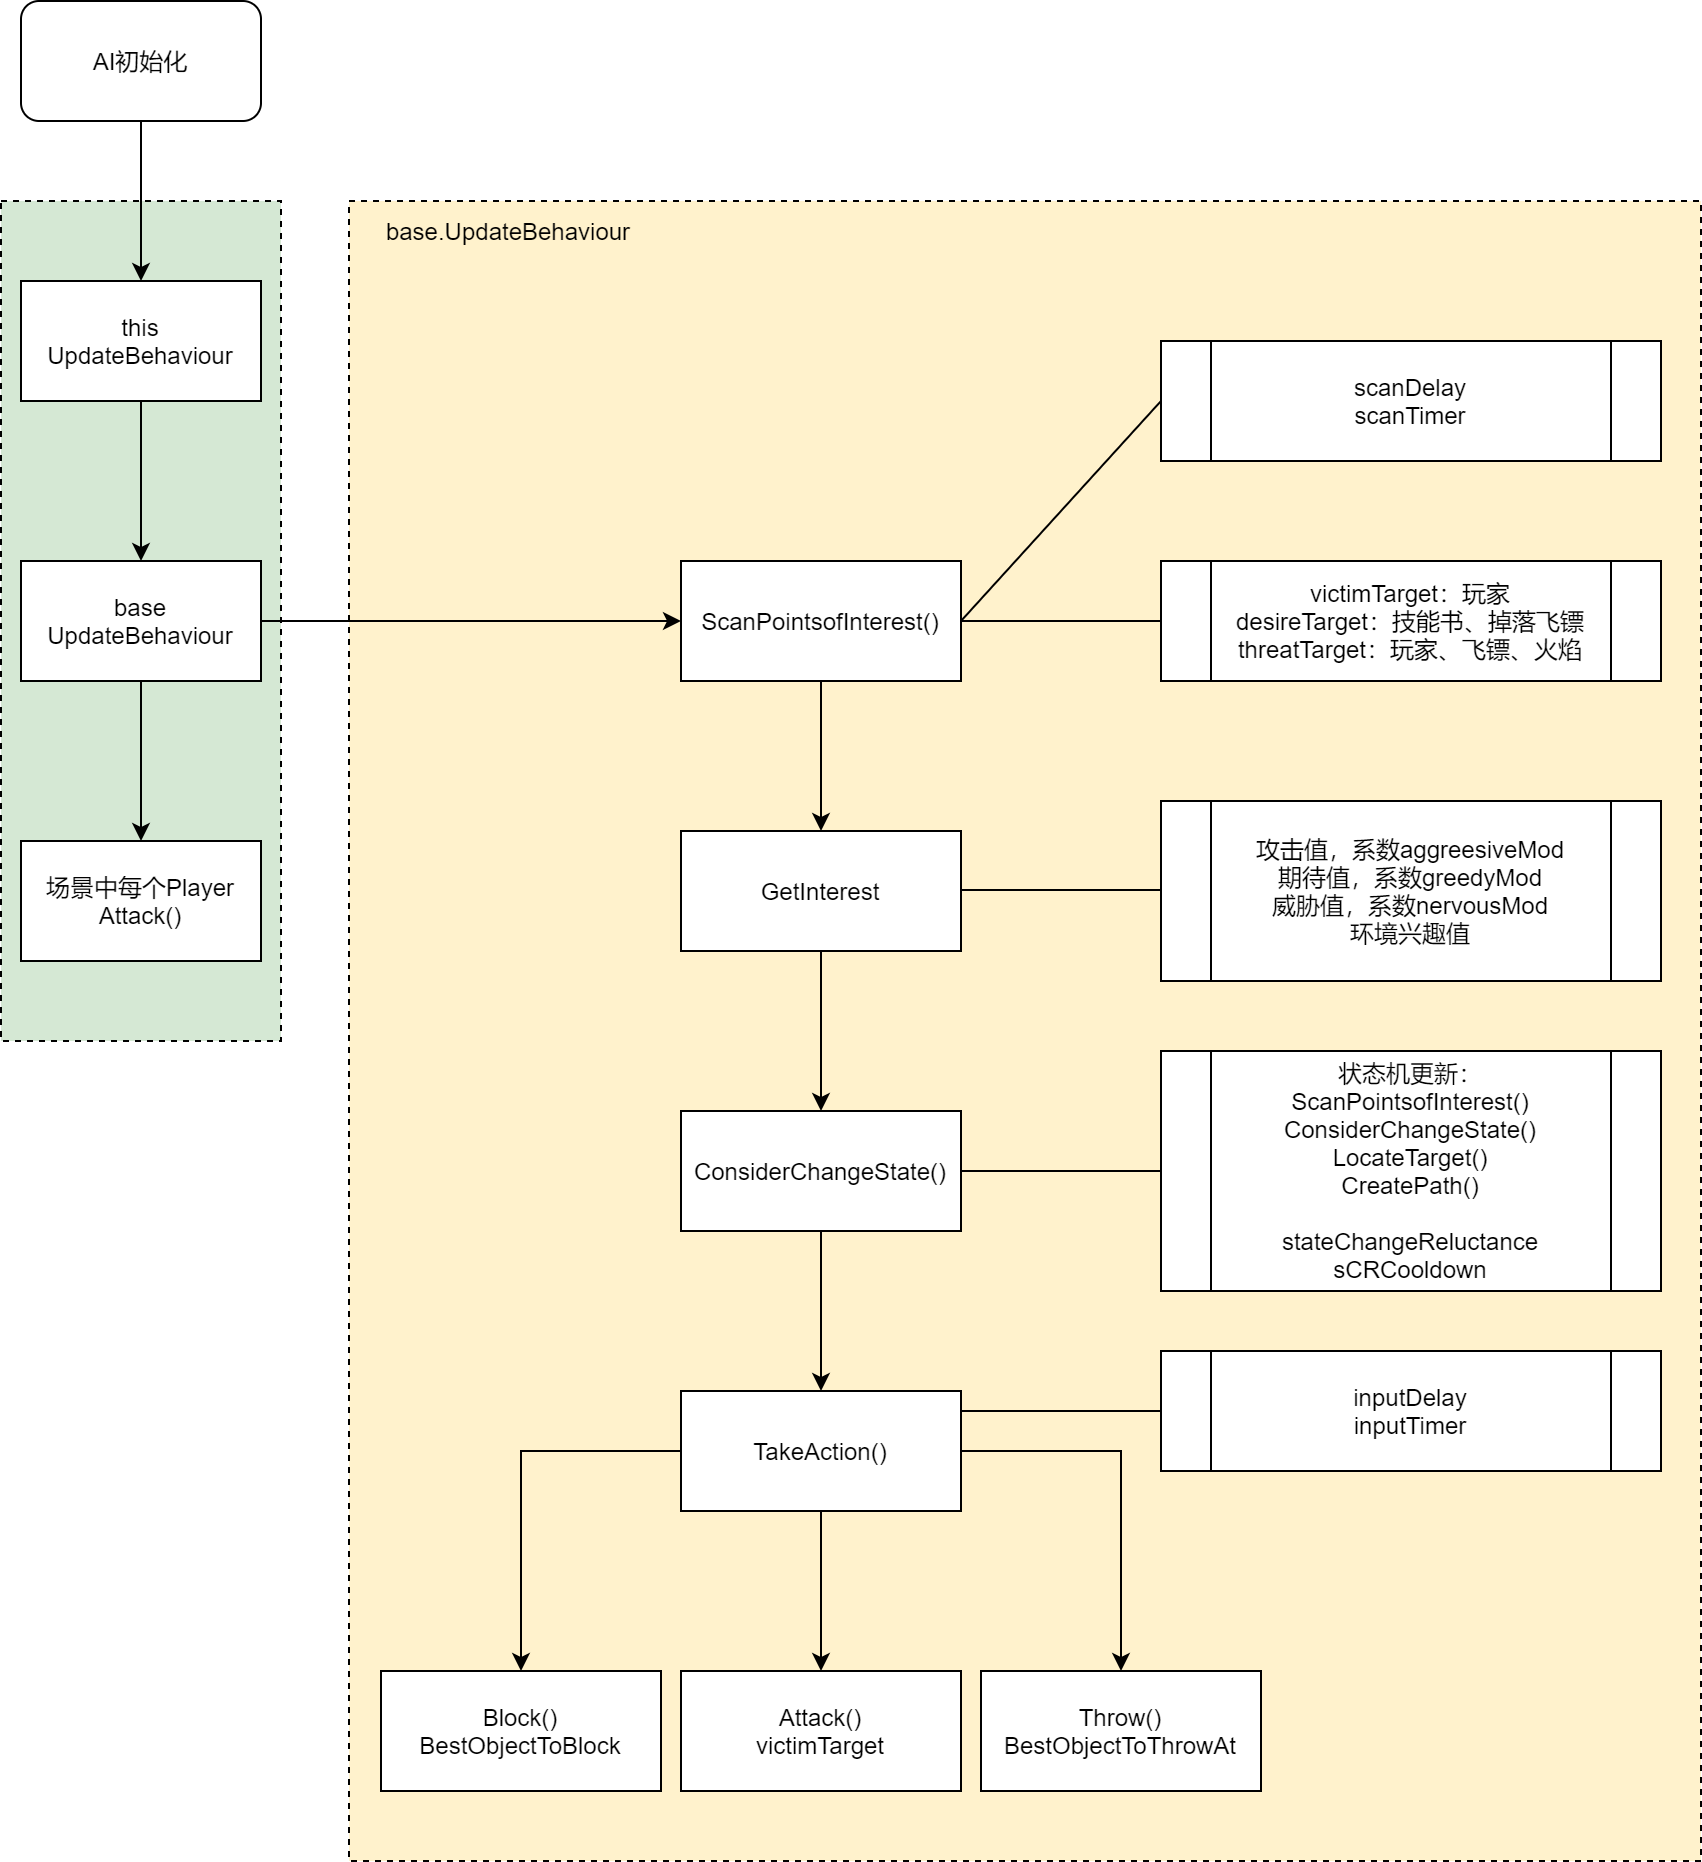

The diagram above was exported from draw.io. Its source (the exported page's mxGraphModel, read from the mxfile embedded in the PNG):
<mxGraphModel dx="1422" dy="942" grid="1" gridSize="10" guides="1" tooltips="1" connect="1" arrows="1" fold="1" page="1" pageScale="1" pageWidth="827" pageHeight="1169" math="0" shadow="0">
  <root>
    <mxCell id="0" />
    <mxCell id="1" parent="0" />
    <mxCell id="vp8CZvjTNSCKODOCNTWA-39" value="" style="rounded=0;whiteSpace=wrap;html=1;dashed=1;fillColor=#FFF2CC;" parent="1" vertex="1">
      <mxGeometry x="294" y="260" width="676" height="830" as="geometry" />
    </mxCell>
    <mxCell id="vp8CZvjTNSCKODOCNTWA-14" value="" style="rounded=0;whiteSpace=wrap;html=1;dashed=1;fillColor=#D5E8D4;" parent="1" vertex="1">
      <mxGeometry x="120" y="260" width="140" height="420" as="geometry" />
    </mxCell>
    <mxCell id="vp8CZvjTNSCKODOCNTWA-5" value="" style="edgeStyle=orthogonalEdgeStyle;rounded=0;orthogonalLoop=1;jettySize=auto;html=1;" parent="1" source="vp8CZvjTNSCKODOCNTWA-1" target="vp8CZvjTNSCKODOCNTWA-4" edge="1">
      <mxGeometry relative="1" as="geometry" />
    </mxCell>
    <mxCell id="vp8CZvjTNSCKODOCNTWA-1" value="AI初始化" style="rounded=1;whiteSpace=wrap;html=1;" parent="1" vertex="1">
      <mxGeometry x="130" y="160" width="120" height="60" as="geometry" />
    </mxCell>
    <mxCell id="vp8CZvjTNSCKODOCNTWA-9" value="" style="edgeStyle=orthogonalEdgeStyle;rounded=0;orthogonalLoop=1;jettySize=auto;html=1;" parent="1" source="vp8CZvjTNSCKODOCNTWA-4" target="vp8CZvjTNSCKODOCNTWA-8" edge="1">
      <mxGeometry relative="1" as="geometry" />
    </mxCell>
    <mxCell id="vp8CZvjTNSCKODOCNTWA-4" value="this&lt;br&gt;UpdateBehaviour" style="rounded=0;whiteSpace=wrap;html=1;" parent="1" vertex="1">
      <mxGeometry x="130" y="300" width="120" height="60" as="geometry" />
    </mxCell>
    <mxCell id="vp8CZvjTNSCKODOCNTWA-11" value="" style="edgeStyle=orthogonalEdgeStyle;rounded=0;orthogonalLoop=1;jettySize=auto;html=1;" parent="1" source="vp8CZvjTNSCKODOCNTWA-8" target="vp8CZvjTNSCKODOCNTWA-10" edge="1">
      <mxGeometry relative="1" as="geometry" />
    </mxCell>
    <mxCell id="vp8CZvjTNSCKODOCNTWA-13" value="" style="edgeStyle=orthogonalEdgeStyle;rounded=0;orthogonalLoop=1;jettySize=auto;html=1;" parent="1" source="vp8CZvjTNSCKODOCNTWA-8" target="vp8CZvjTNSCKODOCNTWA-12" edge="1">
      <mxGeometry relative="1" as="geometry" />
    </mxCell>
    <mxCell id="vp8CZvjTNSCKODOCNTWA-8" value="base&lt;br&gt;UpdateBehaviour" style="whiteSpace=wrap;html=1;rounded=0;" parent="1" vertex="1">
      <mxGeometry x="130" y="440" width="120" height="60" as="geometry" />
    </mxCell>
    <mxCell id="vp8CZvjTNSCKODOCNTWA-10" value="场景中每个Player&lt;br&gt;Attack()" style="whiteSpace=wrap;html=1;rounded=0;" parent="1" vertex="1">
      <mxGeometry x="130" y="580" width="120" height="60" as="geometry" />
    </mxCell>
    <mxCell id="vp8CZvjTNSCKODOCNTWA-24" value="" style="edgeStyle=orthogonalEdgeStyle;rounded=0;orthogonalLoop=1;jettySize=auto;html=1;endArrow=none;endFill=0;" parent="1" source="vp8CZvjTNSCKODOCNTWA-12" target="vp8CZvjTNSCKODOCNTWA-23" edge="1">
      <mxGeometry relative="1" as="geometry" />
    </mxCell>
    <mxCell id="GA3M2RPO_d6w6dg-5D6D-2" value="" style="edgeStyle=orthogonalEdgeStyle;rounded=0;orthogonalLoop=1;jettySize=auto;html=1;" edge="1" parent="1" source="vp8CZvjTNSCKODOCNTWA-12" target="GA3M2RPO_d6w6dg-5D6D-1">
      <mxGeometry relative="1" as="geometry" />
    </mxCell>
    <mxCell id="vp8CZvjTNSCKODOCNTWA-12" value="ScanPointsofInterest()" style="whiteSpace=wrap;html=1;rounded=0;" parent="1" vertex="1">
      <mxGeometry x="460" y="440" width="140" height="60" as="geometry" />
    </mxCell>
    <mxCell id="vp8CZvjTNSCKODOCNTWA-18" value="" style="edgeStyle=orthogonalEdgeStyle;rounded=0;orthogonalLoop=1;jettySize=auto;html=1;" parent="1" source="vp8CZvjTNSCKODOCNTWA-15" target="vp8CZvjTNSCKODOCNTWA-17" edge="1">
      <mxGeometry relative="1" as="geometry" />
    </mxCell>
    <mxCell id="vp8CZvjTNSCKODOCNTWA-22" value="" style="edgeStyle=orthogonalEdgeStyle;rounded=0;orthogonalLoop=1;jettySize=auto;html=1;endArrow=none;endFill=0;" parent="1" source="vp8CZvjTNSCKODOCNTWA-15" target="vp8CZvjTNSCKODOCNTWA-21" edge="1">
      <mxGeometry relative="1" as="geometry" />
    </mxCell>
    <mxCell id="vp8CZvjTNSCKODOCNTWA-15" value="ConsiderChangeState()" style="whiteSpace=wrap;html=1;rounded=0;" parent="1" vertex="1">
      <mxGeometry x="460" y="715" width="140" height="60" as="geometry" />
    </mxCell>
    <mxCell id="vp8CZvjTNSCKODOCNTWA-31" value="" style="edgeStyle=orthogonalEdgeStyle;rounded=0;orthogonalLoop=1;jettySize=auto;html=1;endArrow=classic;endFill=1;" parent="1" source="vp8CZvjTNSCKODOCNTWA-17" target="vp8CZvjTNSCKODOCNTWA-30" edge="1">
      <mxGeometry relative="1" as="geometry" />
    </mxCell>
    <mxCell id="vp8CZvjTNSCKODOCNTWA-33" value="" style="edgeStyle=orthogonalEdgeStyle;rounded=0;orthogonalLoop=1;jettySize=auto;html=1;endArrow=classic;endFill=1;" parent="1" source="vp8CZvjTNSCKODOCNTWA-17" target="vp8CZvjTNSCKODOCNTWA-32" edge="1">
      <mxGeometry relative="1" as="geometry" />
    </mxCell>
    <mxCell id="vp8CZvjTNSCKODOCNTWA-35" value="" style="edgeStyle=orthogonalEdgeStyle;rounded=0;orthogonalLoop=1;jettySize=auto;html=1;endArrow=classic;endFill=1;" parent="1" source="vp8CZvjTNSCKODOCNTWA-17" target="vp8CZvjTNSCKODOCNTWA-34" edge="1">
      <mxGeometry relative="1" as="geometry" />
    </mxCell>
    <mxCell id="vp8CZvjTNSCKODOCNTWA-17" value="TakeAction()" style="whiteSpace=wrap;html=1;rounded=0;" parent="1" vertex="1">
      <mxGeometry x="460" y="855" width="140" height="60" as="geometry" />
    </mxCell>
    <mxCell id="vp8CZvjTNSCKODOCNTWA-21" value="&lt;span&gt;状态机更新：&lt;/span&gt;&lt;br&gt;&lt;span&gt;ScanPointsofInterest()&lt;/span&gt;&lt;br&gt;&lt;span&gt;ConsiderChangeState()&lt;/span&gt;&lt;br&gt;&lt;span&gt;LocateTarget()&lt;/span&gt;&lt;br&gt;&lt;span&gt;CreatePath()&lt;br&gt;&lt;br&gt;stateChangeReluctance&lt;br&gt;sCRCooldown&lt;br&gt;&lt;/span&gt;" style="shape=process;whiteSpace=wrap;html=1;backgroundOutline=1;rounded=0;" parent="1" vertex="1">
      <mxGeometry x="700" y="685" width="250" height="120" as="geometry" />
    </mxCell>
    <mxCell id="vp8CZvjTNSCKODOCNTWA-23" value="victimTarget：玩家&lt;br&gt;desireTarget：技能书、掉落飞镖&lt;br&gt;threatTarget：玩家、飞镖、火焰" style="shape=process;whiteSpace=wrap;html=1;backgroundOutline=1;rounded=0;" parent="1" vertex="1">
      <mxGeometry x="700" y="440" width="250" height="60" as="geometry" />
    </mxCell>
    <mxCell id="vp8CZvjTNSCKODOCNTWA-27" value="" style="endArrow=none;html=1;entryX=0;entryY=0.5;entryDx=0;entryDy=0;exitX=1;exitY=0.5;exitDx=0;exitDy=0;" parent="1" source="vp8CZvjTNSCKODOCNTWA-12" target="vp8CZvjTNSCKODOCNTWA-29" edge="1">
      <mxGeometry width="50" height="50" relative="1" as="geometry">
        <mxPoint x="530" y="440" as="sourcePoint" />
        <mxPoint x="670" y="360" as="targetPoint" />
      </mxGeometry>
    </mxCell>
    <mxCell id="vp8CZvjTNSCKODOCNTWA-29" value="scanDelay&lt;br&gt;scanTimer" style="shape=process;whiteSpace=wrap;html=1;backgroundOutline=1;rounded=0;" parent="1" vertex="1">
      <mxGeometry x="700" y="330" width="250" height="60" as="geometry" />
    </mxCell>
    <mxCell id="vp8CZvjTNSCKODOCNTWA-30" value="Block()&lt;br&gt;BestObjectToBlock" style="whiteSpace=wrap;html=1;rounded=0;" parent="1" vertex="1">
      <mxGeometry x="310" y="995" width="140" height="60" as="geometry" />
    </mxCell>
    <mxCell id="vp8CZvjTNSCKODOCNTWA-32" value="Throw()&lt;br&gt;BestObjectToThrowAt" style="whiteSpace=wrap;html=1;rounded=0;" parent="1" vertex="1">
      <mxGeometry x="610" y="995" width="140" height="60" as="geometry" />
    </mxCell>
    <mxCell id="vp8CZvjTNSCKODOCNTWA-34" value="Attack()&lt;br&gt;victimTarget" style="whiteSpace=wrap;html=1;rounded=0;" parent="1" vertex="1">
      <mxGeometry x="460" y="995" width="140" height="60" as="geometry" />
    </mxCell>
    <mxCell id="vp8CZvjTNSCKODOCNTWA-37" value="" style="edgeStyle=orthogonalEdgeStyle;rounded=0;orthogonalLoop=1;jettySize=auto;html=1;endArrow=none;endFill=0;" parent="1" target="vp8CZvjTNSCKODOCNTWA-38" edge="1">
      <mxGeometry relative="1" as="geometry">
        <mxPoint x="600" y="865" as="sourcePoint" />
      </mxGeometry>
    </mxCell>
    <mxCell id="vp8CZvjTNSCKODOCNTWA-38" value="inputDelay&lt;br&gt;inputTimer" style="shape=process;whiteSpace=wrap;html=1;backgroundOutline=1;rounded=0;" parent="1" vertex="1">
      <mxGeometry x="700" y="835" width="250" height="60" as="geometry" />
    </mxCell>
    <mxCell id="vp8CZvjTNSCKODOCNTWA-40" value="base.UpdateBehaviour" style="rounded=0;whiteSpace=wrap;html=1;gradientColor=none;fillColor=none;strokeColor=none;" parent="1" vertex="1">
      <mxGeometry x="294" y="260" width="160" height="30" as="geometry" />
    </mxCell>
    <mxCell id="GA3M2RPO_d6w6dg-5D6D-3" value="" style="edgeStyle=orthogonalEdgeStyle;rounded=0;orthogonalLoop=1;jettySize=auto;html=1;" edge="1" parent="1" source="GA3M2RPO_d6w6dg-5D6D-1" target="vp8CZvjTNSCKODOCNTWA-15">
      <mxGeometry relative="1" as="geometry" />
    </mxCell>
    <mxCell id="GA3M2RPO_d6w6dg-5D6D-1" value="GetInterest" style="whiteSpace=wrap;html=1;rounded=0;" vertex="1" parent="1">
      <mxGeometry x="460" y="575" width="140" height="60" as="geometry" />
    </mxCell>
    <mxCell id="GA3M2RPO_d6w6dg-5D6D-4" value="攻击值，系数aggreesiveMod&lt;br&gt;期待值，系数greedyMod&lt;br&gt;威胁值，系数nervousMod&lt;br&gt;环境兴趣值" style="shape=process;whiteSpace=wrap;html=1;backgroundOutline=1;rounded=0;" vertex="1" parent="1">
      <mxGeometry x="700" y="560" width="250" height="90" as="geometry" />
    </mxCell>
    <mxCell id="GA3M2RPO_d6w6dg-5D6D-5" value="" style="edgeStyle=orthogonalEdgeStyle;rounded=0;orthogonalLoop=1;jettySize=auto;html=1;endArrow=none;endFill=0;" edge="1" parent="1">
      <mxGeometry relative="1" as="geometry">
        <mxPoint x="600" y="604.5" as="sourcePoint" />
        <mxPoint x="700" y="604.5" as="targetPoint" />
      </mxGeometry>
    </mxCell>
  </root>
</mxGraphModel>